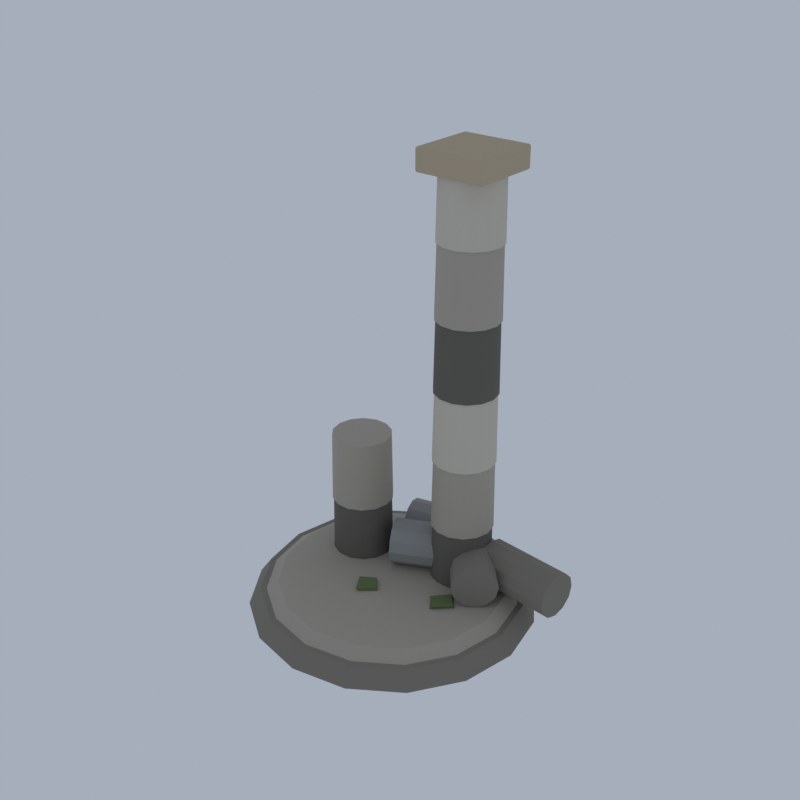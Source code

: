 # Source: LM28_03_ruin_column_set_03.blend  (saved by Blender 5.2.45; exported with 4.5.12 LTS)
import bpy
from mathutils import Matrix  # noqa: F401  (used for matrix-valued properties, if any)

bpy.ops.wm.read_factory_settings(use_empty=True)
scene = bpy.context.scene
scene.name = 'Scene'

# ---- collections
col_collection = bpy.data.collections.new('Collection'); scene.collection.children.link(col_collection)

# ---- materials (node trees are filled in below, after node groups)
mat_vi_fa_s_base_limestone = bpy.data.materials.new('vi_fa_s_base|Limestone')
mat_vi_fa_s_base_limestone.diffuse_color = (0.2349, 0.212, 0.1768, 1.0)
mat_vi_fa_s_mid_limestone = bpy.data.materials.new('vi_fa_s_mid|Limestone')
mat_vi_fa_s_mid_limestone.diffuse_color = (0.4423, 0.3993, 0.3297, 1.0)
mat_vi_fa_s_dk_slate = bpy.data.materials.new('vi_fa_s_dk|Slate')
mat_vi_fa_s_dk_slate.diffuse_color = (0.139, 0.1275, 0.1062, 1.0)
mat_vi_fa_s_hi_limestone = bpy.data.materials.new('vi_fa_s_hi|Limestone')
mat_vi_fa_s_hi_limestone.diffuse_color = (0.6253, 0.5732, 0.4762, 1.0)
mat_vi_fa_s_warm_sandstone = bpy.data.materials.new('vi_fa_s_warm|Sandstone')
mat_vi_fa_s_warm_sandstone.diffuse_color = (0.5234, 0.4205, 0.2845, 1.0)
mat_vi_fa_s_cool_granite = bpy.data.materials.new('vi_fa_s_cool|Granite')
mat_vi_fa_s_cool_granite.diffuse_color = (0.3112, 0.3112, 0.3021, 1.0)
mat_vi_fa_moss_grass = bpy.data.materials.new('vi_fa_moss|Grass')
mat_vi_fa_moss_grass.diffuse_color = (0.139, 0.1905, 0.07383, 1.0)

# ---- material node trees
mat_vi_fa_s_base_limestone.use_nodes = True; mat_vi_fa_s_base_limestone.node_tree.nodes.clear()
_N = mat_vi_fa_s_base_limestone.node_tree.nodes; _L = mat_vi_fa_s_base_limestone.node_tree.links
n0 = _N.new('ShaderNodeBsdfPrincipled'); n0.name = 'Principled BSDF'; n0.location = (-200, 100)
n0.inputs[0].default_value = (0.2349, 0.212, 0.1768, 1.0)
n0.inputs[2].default_value = 0.92
n0.inputs[10].default_value = 0.005
n1 = _N.new('ShaderNodeOutputMaterial'); n1.name = 'Material Output'; n1.location = (200, 100)
_L.new(n0.outputs[0], n1.inputs[0])
n1.is_active_output = True
mat_vi_fa_s_mid_limestone.use_nodes = True; mat_vi_fa_s_mid_limestone.node_tree.nodes.clear()
_N = mat_vi_fa_s_mid_limestone.node_tree.nodes; _L = mat_vi_fa_s_mid_limestone.node_tree.links
n0 = _N.new('ShaderNodeBsdfPrincipled'); n0.name = 'Principled BSDF'; n0.location = (-200, 100)
n0.inputs[0].default_value = (0.4423, 0.3993, 0.3297, 1.0)
n0.inputs[2].default_value = 0.9
n0.inputs[10].default_value = 0.005
n1 = _N.new('ShaderNodeOutputMaterial'); n1.name = 'Material Output'; n1.location = (200, 100)
_L.new(n0.outputs[0], n1.inputs[0])
n1.is_active_output = True
mat_vi_fa_s_dk_slate.use_nodes = True; mat_vi_fa_s_dk_slate.node_tree.nodes.clear()
_N = mat_vi_fa_s_dk_slate.node_tree.nodes; _L = mat_vi_fa_s_dk_slate.node_tree.links
n0 = _N.new('ShaderNodeBsdfPrincipled'); n0.name = 'Principled BSDF'; n0.location = (-200, 100)
n0.inputs[0].default_value = (0.139, 0.1275, 0.1062, 1.0)
n0.inputs[2].default_value = 0.93
n0.inputs[10].default_value = 0.005
n1 = _N.new('ShaderNodeOutputMaterial'); n1.name = 'Material Output'; n1.location = (200, 100)
_L.new(n0.outputs[0], n1.inputs[0])
n1.is_active_output = True
mat_vi_fa_s_hi_limestone.use_nodes = True; mat_vi_fa_s_hi_limestone.node_tree.nodes.clear()
_N = mat_vi_fa_s_hi_limestone.node_tree.nodes; _L = mat_vi_fa_s_hi_limestone.node_tree.links
n0 = _N.new('ShaderNodeBsdfPrincipled'); n0.name = 'Principled BSDF'; n0.location = (-200, 100)
n0.inputs[0].default_value = (0.6253, 0.5732, 0.4762, 1.0)
n0.inputs[2].default_value = 0.88
n0.inputs[10].default_value = 0.005
n1 = _N.new('ShaderNodeOutputMaterial'); n1.name = 'Material Output'; n1.location = (200, 100)
_L.new(n0.outputs[0], n1.inputs[0])
n1.is_active_output = True
mat_vi_fa_s_warm_sandstone.use_nodes = True; mat_vi_fa_s_warm_sandstone.node_tree.nodes.clear()
_N = mat_vi_fa_s_warm_sandstone.node_tree.nodes; _L = mat_vi_fa_s_warm_sandstone.node_tree.links
n0 = _N.new('ShaderNodeBsdfPrincipled'); n0.name = 'Principled BSDF'; n0.location = (-200, 100)
n0.inputs[0].default_value = (0.5234, 0.4205, 0.2845, 1.0)
n0.inputs[2].default_value = 0.9
n0.inputs[10].default_value = 0.005
n1 = _N.new('ShaderNodeOutputMaterial'); n1.name = 'Material Output'; n1.location = (200, 100)
_L.new(n0.outputs[0], n1.inputs[0])
n1.is_active_output = True
mat_vi_fa_s_cool_granite.use_nodes = True; mat_vi_fa_s_cool_granite.node_tree.nodes.clear()
_N = mat_vi_fa_s_cool_granite.node_tree.nodes; _L = mat_vi_fa_s_cool_granite.node_tree.links
n0 = _N.new('ShaderNodeBsdfPrincipled'); n0.name = 'Principled BSDF'; n0.location = (-200, 100)
n0.inputs[0].default_value = (0.3112, 0.3112, 0.3021, 1.0)
n0.inputs[2].default_value = 0.9
n0.inputs[10].default_value = 0.005
n1 = _N.new('ShaderNodeOutputMaterial'); n1.name = 'Material Output'; n1.location = (200, 100)
_L.new(n0.outputs[0], n1.inputs[0])
n1.is_active_output = True
mat_vi_fa_moss_grass.use_nodes = True; mat_vi_fa_moss_grass.node_tree.nodes.clear()
_N = mat_vi_fa_moss_grass.node_tree.nodes; _L = mat_vi_fa_moss_grass.node_tree.links
n0 = _N.new('ShaderNodeBsdfPrincipled'); n0.name = 'Principled BSDF'; n0.location = (-200, 100)
n0.inputs[0].default_value = (0.139, 0.1905, 0.07383, 1.0)
n0.inputs[2].default_value = 1.0
n0.inputs[10].default_value = 0.005
n1 = _N.new('ShaderNodeOutputMaterial'); n1.name = 'Material Output'; n1.location = (200, 100)
_L.new(n0.outputs[0], n1.inputs[0])
n1.is_active_output = True

# ---- world
world_world = bpy.data.worlds.new('World'); scene.world = world_world
world_world.use_nodes = True; world_world.node_tree.nodes.clear()
_N = world_world.node_tree.nodes; _L = world_world.node_tree.links
n0 = _N.new('ShaderNodeOutputWorld'); n0.name = 'World Output'; n0.location = (200, 100)
n1 = _N.new('ShaderNodeBackground'); n1.name = 'Background'; n1.location = (-200, 100)
n1.inputs[0].default_value = (0.42, 0.47, 0.55, 1.0)
n1.inputs[1].default_value = 0.9
_L.new(n1.outputs[0], n0.inputs[0])
n0.is_active_output = True
world_world.color = (0.05088, 0.05088, 0.05088)
world_world.sun_shadow_jitter_overblur = 0.0

# ---- meshes
me_broken_columns = bpy.data.meshes.new('broken_columns')
me_broken_columns.from_pydata([(11.26, 0.0, 0.594), (10.26, 0.0, 1.994), (10.34, 4.592, 0.594), (9.421, 4.21, 1.994), (7.743, 8.485, 0.594), (7.036, 7.778, 1.994), (3.85, 11.09, 0.594), (3.468, 10.16, 1.994), (-0.7419, 12.0, 0.594), (-0.7419, 11.0, 1.994), (-5.334, 11.09, 0.594), (-4.951, 10.16, 1.994), (-9.227, 8.485, 0.594), (-8.52, 7.778, 1.994), (-11.83, 4.592, 0.594), (-10.9, 4.21, 1.994), (-12.74, 1.47e-15, 0.594), (-11.74, 1.347e-15, 1.994), (-11.83, -4.592, 0.594), (-10.9, -4.21, 1.994), (-9.227, -8.485, 0.594), (-8.52, -7.778, 1.994), (-5.334, -11.09, 0.594), (-4.951, -10.16, 1.994), (-0.7419, -12.0, 0.594), (-0.7419, -11.0, 1.994), (3.85, -11.09, 0.594), (3.468, -10.16, 1.994), (7.743, -8.485, 0.594), (7.036, -7.778, 1.994), (10.34, -4.592, 0.594), (9.421, -4.21, 1.994), (6.0, 6.556, 4.594), (12.74, 5.929, 4.594), (5.976, 6.303, 5.544), (12.72, 5.675, 5.544), (5.912, 5.61, 6.239), (12.65, 4.983, 6.239), (5.824, 4.665, 6.494), (12.57, 4.037, 6.494), (5.736, 3.719, 6.239), (12.48, 3.091, 6.239), (5.671, 3.026, 5.544), (12.41, 2.399, 5.544), (5.648, 2.773, 4.594), (12.39, 2.145, 4.594), (5.671, 3.026, 3.644), (12.41, 2.399, 3.644), (5.736, 3.719, 2.949), (12.48, 3.091, 2.949), (5.824, 4.665, 2.694), (12.57, 4.037, 2.694), (5.912, 5.61, 2.949), (12.65, 4.983, 2.949), (5.976, 6.303, 3.644), (12.72, 5.675, 3.644), (5.947, 5.213, 4.594), (8.554, 1.923, 4.594), (5.747, 5.055, 5.544), (8.354, 1.765, 5.544), (5.202, 4.623, 6.239), (7.809, 1.333, 6.239), (4.458, 4.033, 6.494), (7.064, 0.7431, 6.494), (3.713, 3.443, 6.239), (6.32, 0.1532, 6.239), (3.168, 3.011, 5.544), (5.775, -0.2787, 5.544), (2.968, 2.853, 4.594), (5.575, -0.4368, 4.594), (3.168, 3.011, 3.644), (5.775, -0.2787, 3.644), (3.713, 3.443, 2.949), (6.32, 0.1532, 2.949), (4.458, 4.033, 2.694), (7.064, 0.7431, 2.694), (5.202, 4.623, 2.949), (7.809, 1.333, 2.949), (5.747, 5.055, 3.644), (8.354, 1.765, 3.644), (-0.5418, 5.019, 0.3093), (-0.07984, 6.892, 0.1863), (-1.316, 7.142, 0.3146), (-2.458, 5.39, 0.1698), (-0.917, 4.857, 1.208), (-0.2412, 6.592, 0.8791), (-1.587, 7.281, 1.118), (-2.182, 5.497, 1.071), (1.306, -8.595, 0.3236), (2.071, -8.425, 0.03736), (2.047, -7.372, 0.2024), (1.176, -7.239, 0.1717), (1.135, -8.24, 1.099), (2.262, -8.451, 0.9653), (2.348, -7.254, 1.108), (1.09, -7.526, 1.232), (9.758, 0.0, 1.994), (8.758, 0.0, 2.694), (8.959, 4.018, 1.994), (8.035, 3.635, 2.694), (6.683, 7.425, 1.994), (5.976, 6.718, 2.694), (3.276, 9.701, 1.994), (2.894, 8.777, 2.694), (-0.7419, 10.5, 1.994), (-0.7419, 9.5, 2.694), (-4.76, 9.701, 1.994), (-4.377, 8.777, 2.694), (-8.166, 7.425, 1.994), (-7.459, 6.718, 2.694), (-10.44, 4.018, 1.994), (-9.519, 3.635, 2.694), (-11.24, 1.286e-15, 1.994), (-10.24, 1.163e-15, 2.694), (-10.44, -4.018, 1.994), (-9.519, -3.635, 2.694), (-8.166, -7.425, 1.994), (-7.459, -6.718, 2.694), (-4.76, -9.701, 1.994), (-4.377, -8.777, 2.694), (-0.7419, -10.5, 1.994), (-0.7419, -9.5, 2.694), (3.276, -9.701, 1.994), (2.894, -8.777, 2.694), (6.683, -7.425, 1.994), (5.976, -6.718, 2.694), (8.959, -4.018, 1.994), (8.035, -3.635, 2.694), (5.858, 4.0, 7.594), (5.758, 4.0, 13.59), (5.601, 5.128, 7.594), (5.511, 5.085, 13.59), (4.879, 6.033, 7.594), (4.817, 5.955, 13.59), (3.837, 6.535, 7.594), (3.814, 6.437, 13.59), (2.68, 6.535, 7.594), (2.702, 6.437, 13.59), (1.637, 6.033, 7.594), (1.699, 5.955, 13.59), (0.9156, 5.128, 7.594), (1.006, 5.085, 13.59), (0.6581, 4.0, 7.594), (0.7581, 4.0, 13.59), (0.9156, 2.872, 7.594), (1.006, 2.915, 13.59), (1.637, 1.967, 7.594), (1.699, 2.045, 13.59), (2.68, 1.465, 7.594), (2.702, 1.563, 13.59), (3.837, 1.465, 7.594), (3.814, 1.563, 13.59), (4.879, 1.967, 7.594), (4.817, 2.045, 13.59), (5.601, 2.872, 7.594), (5.511, 2.915, 13.59), (5.858, 4.0, 25.59), (5.758, 4.0, 31.59), (5.601, 5.128, 25.59), (5.511, 5.085, 31.59), (4.879, 6.033, 25.59), (4.817, 5.955, 31.59), (3.837, 6.535, 25.59), (3.814, 6.437, 31.59), (2.68, 6.535, 25.59), (2.702, 6.437, 31.59), (1.637, 6.033, 25.59), (1.699, 5.955, 31.59), (0.9156, 5.128, 25.59), (1.006, 5.085, 31.59), (0.6581, 4.0, 25.59), (0.7581, 4.0, 31.59), (0.9156, 2.872, 25.59), (1.006, 2.915, 31.59), (1.637, 1.967, 25.59), (1.699, 2.045, 31.59), (2.68, 1.465, 25.59), (2.702, 1.563, 31.59), (3.837, 1.465, 25.59), (3.814, 1.563, 31.59), (4.879, 1.967, 25.59), (4.817, 2.045, 31.59), (5.601, 2.872, 25.59), (5.511, 2.915, 31.59), (-3.142, 2.0, 7.594), (-3.242, 2.0, 13.59), (-3.399, 3.128, 7.594), (-3.489, 3.085, 13.59), (-4.121, 4.033, 7.594), (-4.183, 3.955, 13.59), (-5.163, 4.535, 7.594), (-5.186, 4.437, 13.59), (-6.32, 4.535, 7.594), (-6.298, 4.437, 13.59), (-7.363, 4.033, 7.594), (-7.301, 3.955, 13.59), (-8.084, 3.128, 7.594), (-7.994, 3.085, 13.59), (-8.342, 2.0, 7.594), (-8.242, 2.0, 13.59), (-8.084, 0.8719, 7.594), (-7.994, 0.9153, 13.59), (-7.363, -0.03276, 7.594), (-7.301, 0.04542, 13.59), (-6.32, -0.5348, 7.594), (-6.298, -0.4373, 13.59), (-5.163, -0.5348, 7.594), (-5.186, -0.4373, 13.59), (-4.121, -0.03276, 7.594), (-4.183, 0.04542, 13.59), (-3.399, 0.8719, 7.594), (-3.489, 0.9153, 13.59), (5.858, 4.0, 1.594), (5.758, 4.0, 7.594), (5.601, 5.128, 1.594), (5.511, 5.085, 7.594), (4.879, 6.033, 1.594), (4.817, 5.955, 7.594), (3.837, 6.535, 1.594), (3.814, 6.437, 7.594), (2.68, 6.535, 1.594), (2.702, 6.437, 7.594), (1.637, 6.033, 1.594), (1.699, 5.955, 7.594), (0.9156, 5.128, 1.594), (1.006, 5.085, 7.594), (0.6581, 4.0, 1.594), (0.7581, 4.0, 7.594), (0.9156, 2.872, 1.594), (1.006, 2.915, 7.594), (1.637, 1.967, 1.594), (1.699, 2.045, 7.594), (2.68, 1.465, 1.594), (2.702, 1.563, 7.594), (3.837, 1.465, 1.594), (3.814, 1.563, 7.594), (4.879, 1.967, 1.594), (4.817, 2.045, 7.594), (5.601, 2.872, 1.594), (5.511, 2.915, 7.594), (5.858, 4.0, 19.59), (5.758, 4.0, 25.59), (5.601, 5.128, 19.59), (5.511, 5.085, 25.59), (4.879, 6.033, 19.59), (4.817, 5.955, 25.59), (3.837, 6.535, 19.59), (3.814, 6.437, 25.59), (2.68, 6.535, 19.59), (2.702, 6.437, 25.59), (1.637, 6.033, 19.59), (1.699, 5.955, 25.59), (0.9156, 5.128, 19.59), (1.006, 5.085, 25.59), (0.6581, 4.0, 19.59), (0.7581, 4.0, 25.59), (0.9156, 2.872, 19.59), (1.006, 2.915, 25.59), (1.637, 1.967, 19.59), (1.699, 2.045, 25.59), (2.68, 1.465, 19.59), (2.702, 1.563, 25.59), (3.837, 1.465, 19.59), (3.814, 1.563, 25.59), (4.879, 1.967, 19.59), (4.817, 2.045, 25.59), (5.601, 2.872, 19.59), (5.511, 2.915, 25.59), (-3.142, 2.0, 1.594), (-3.242, 2.0, 7.594), (-3.399, 3.128, 1.594), (-3.489, 3.085, 7.594), (-4.121, 4.033, 1.594), (-4.183, 3.955, 7.594), (-5.163, 4.535, 1.594), (-5.186, 4.437, 7.594), (-6.32, 4.535, 1.594), (-6.298, 4.437, 7.594), (-7.363, 4.033, 1.594), (-7.301, 3.955, 7.594), (-8.084, 3.128, 1.594), (-7.994, 3.085, 7.594), (-8.342, 2.0, 1.594), (-8.242, 2.0, 7.594), (-8.084, 0.8719, 1.594), (-7.994, 0.9153, 7.594), (-7.363, -0.03276, 1.594), (-7.301, 0.04542, 7.594), (-6.32, -0.5348, 1.594), (-6.298, -0.4373, 7.594), (-5.163, -0.5348, 1.594), (-5.186, -0.4373, 7.594), (-4.121, -0.03276, 1.594), (-4.183, 0.04542, 7.594), (-3.399, 0.8719, 1.594), (-3.489, 0.9153, 7.594), (3.606, 1.081, 0.4051), (4.455, 3.272, 0.312), (2.982, 3.616, 0.2096), (1.83, 1.52, 0.0), (3.377, 1.391, 1.883), (4.411, 3.294, 1.426), (3.039, 3.72, 1.526), (2.145, 1.926, 1.696), (-4.837, 2.579, 0.1921), (-2.845, 2.095, 0.2441), (-2.2, 4.497, 0.2212), (-4.79, 4.526, 0.1083), (-4.651, 2.552, 1.751), (-2.369, 2.198, 1.332), (-2.529, 4.652, 1.304), (-4.853, 4.741, 1.604), (3.712, 8.092, 0.2556), (5.157, 8.059, 0.05118), (5.207, 9.328, 0.122), (3.86, 9.432, 0.1738), (3.97, 8.172, 0.9521), (5.261, 8.054, 0.9646), (5.04, 9.534, 0.8587), (3.582, 9.28, 1.078), (5.858, 4.0, 13.59), (5.758, 4.0, 19.59), (5.601, 5.128, 13.59), (5.511, 5.085, 19.59), (4.879, 6.033, 13.59), (4.817, 5.955, 19.59), (3.837, 6.535, 13.59), (3.814, 6.437, 19.59), (2.68, 6.535, 13.59), (2.702, 6.437, 19.59), (1.637, 6.033, 13.59), (1.699, 5.955, 19.59), (0.9156, 5.128, 13.59), (1.006, 5.085, 19.59), (0.6581, 4.0, 13.59), (0.7581, 4.0, 19.59), (0.9156, 2.872, 13.59), (1.006, 2.915, 19.59), (1.637, 1.967, 13.59), (1.699, 2.045, 19.59), (2.68, 1.465, 13.59), (2.702, 1.563, 19.59), (3.837, 1.465, 13.59), (3.814, 1.563, 19.59), (4.879, 1.967, 13.59), (4.817, 2.045, 19.59), (5.601, 2.872, 13.59), (5.511, 2.915, 19.59), (5.858, 4.0, 31.59), (5.758, 4.0, 37.59), (5.601, 5.128, 31.59), (5.511, 5.085, 37.59), (4.879, 6.033, 31.59), (4.817, 5.955, 37.59), (3.837, 6.535, 31.59), (3.814, 6.437, 37.59), (2.68, 6.535, 31.59), (2.702, 6.437, 37.59), (1.637, 6.033, 31.59), (1.699, 5.955, 37.59), (0.9156, 5.128, 31.59), (1.006, 5.085, 37.59), (0.6581, 4.0, 31.59), (0.7581, 4.0, 37.59), (0.9156, 2.872, 31.59), (1.006, 2.915, 37.59), (1.637, 1.967, 31.59), (1.699, 2.045, 37.59), (2.68, 1.465, 31.59), (2.702, 1.563, 37.59), (3.837, 1.465, 31.59), (3.814, 1.563, 37.59), (4.879, 1.967, 31.59), (4.817, 2.045, 37.59), (5.601, 2.872, 31.59), (5.511, 2.915, 37.59), (0.4781, 1.22, 36.69), (0.4781, 1.1, 36.81), (0.3581, 1.22, 36.81), (0.4781, 1.1, 38.37), (0.4781, 1.22, 38.49), (0.3581, 1.22, 38.37), (0.4781, 6.78, 36.69), (0.3581, 6.78, 36.81), (0.4781, 6.9, 36.81), (0.4781, 6.78, 38.49), (0.4781, 6.9, 38.37), (0.3581, 6.78, 38.37), (6.038, 1.22, 36.69), (6.158, 1.22, 36.81), (6.038, 1.1, 36.81), (6.038, 1.22, 38.49), (6.038, 1.1, 38.37), (6.158, 1.22, 38.37), (6.038, 6.78, 36.69), (6.038, 6.9, 36.81), (6.158, 6.78, 36.81), (6.038, 6.78, 38.49), (6.158, 6.78, 38.37), (6.038, 6.9, 38.37), (-3.454, 7.087, 4.594), (2.476, 8.633, 4.594), (-3.389, 6.84, 5.544), (2.54, 8.387, 5.544), (-3.214, 6.168, 6.239), (2.716, 7.714, 6.239), (-2.974, 5.248, 6.494), (2.955, 6.795, 6.494), (-2.734, 4.329, 6.239), (3.195, 5.876, 6.239), (-2.559, 3.656, 5.544), (3.371, 5.203, 5.544), (-2.494, 3.41, 4.594), (3.435, 4.956, 4.594), (-2.559, 3.656, 3.644), (3.371, 5.203, 3.644), (-2.734, 4.329, 2.949), (3.195, 5.876, 2.949), (-2.974, 5.248, 2.694), (2.955, 6.795, 2.694), (-3.214, 6.168, 2.949), (2.716, 7.714, 2.949), (-3.389, 6.84, 3.644), (2.54, 8.387, 3.644), (-2.979, 3.531, 4.594), (3.166, 6.571, 4.594), (-2.866, 3.303, 5.544), (3.279, 6.343, 5.544), (-2.558, 2.679, 6.239), (3.587, 5.719, 6.239), (-2.137, 1.828, 6.494), (4.009, 4.868, 6.494), (-1.716, 0.9764, 6.239), (4.43, 4.016, 6.239), (-1.407, 0.3531, 5.544), (4.738, 3.393, 5.544), (-1.294, 0.1249, 4.594), (4.851, 3.165, 4.594), (-1.407, 0.3531, 3.644), (4.738, 3.393, 3.644), (-1.716, 0.9764, 2.949), (4.43, 4.016, 2.949), (-2.137, 1.828, 2.694), (4.009, 4.868, 2.694), (-2.558, 2.679, 2.949), (3.587, 5.719, 2.949), (-2.866, 3.303, 3.644), (3.279, 6.343, 3.644), (5.212, 5.997, 0.2028), (5.725, 7.59, 0.2453), (4.613, 8.395, 0.2687), (3.809, 6.902, 0.1331), (4.891, 6.298, 1.226), (5.628, 7.98, 1.127), (4.644, 8.181, 1.339), (3.555, 7.159, 1.314), (-1.398, -3.5, 2.642), (-0.2638, -2.558, 2.68), (-1.305, -1.432, 2.66), (-2.228, -2.412, 2.646), (-1.562, -3.722, 3.01), (-0.3353, -2.478, 2.974), (-1.256, -1.461, 2.955), (-2.423, -2.282, 3.005), (4.413, -1.696, 2.666), (5.942, -0.3218, 2.642), (5.03, 0.7654, 2.64), (3.56, -0.4001, 2.709), (4.764, -1.624, 3.023), (5.862, -0.4973, 2.97), (4.87, 0.6746, 2.986), (3.666, -0.6784, 3.015)], [], [(30, 28, 26, 24, 22, 20, 18, 16, 14, 12, 10, 8, 6, 4, 2, 0), (1, 3, 5, 7, 9, 11, 13, 15, 17, 19, 21, 23, 25, 27, 29, 31), (0, 2, 3, 1), (2, 4, 5, 3), (4, 6, 7, 5), (6, 8, 9, 7), (8, 10, 11, 9), (10, 12, 13, 11), (12, 14, 15, 13), (14, 16, 17, 15), (16, 18, 19, 17), (18, 20, 21, 19), (20, 22, 23, 21), (22, 24, 25, 23), (24, 26, 27, 25), (26, 28, 29, 27), (28, 30, 31, 29), (30, 0, 1, 31), (54, 52, 50, 48, 46, 44, 42, 40, 38, 36, 34, 32), (33, 35, 37, 39, 41, 43, 45, 47, 49, 51, 53, 55), (32, 34, 35, 33), (34, 36, 37, 35), (36, 38, 39, 37), (38, 40, 41, 39), (40, 42, 43, 41), (42, 44, 45, 43), (44, 46, 47, 45), (46, 48, 49, 47), (48, 50, 51, 49), (50, 52, 53, 51), (52, 54, 55, 53), (54, 32, 33, 55), (78, 76, 74, 72, 70, 68, 66, 64, 62, 60, 58, 56), (57, 59, 61, 63, 65, 67, 69, 71, 73, 75, 77, 79), (56, 58, 59, 57), (58, 60, 61, 59), (60, 62, 63, 61), (62, 64, 65, 63), (64, 66, 67, 65), (66, 68, 69, 67), (68, 70, 71, 69), (70, 72, 73, 71), (72, 74, 75, 73), (74, 76, 77, 75), (76, 78, 79, 77), (78, 56, 57, 79), (80, 83, 82, 81), (84, 85, 86, 87), (80, 81, 85, 84), (81, 82, 86, 85), (82, 83, 87, 86), (83, 80, 84, 87), (88, 91, 90, 89), (92, 93, 94, 95), (88, 89, 93, 92), (89, 90, 94, 93), (90, 91, 95, 94), (91, 88, 92, 95), (126, 124, 122, 120, 118, 116, 114, 112, 110, 108, 106, 104, 102, 100, 98, 96), (97, 99, 101, 103, 105, 107, 109, 111, 113, 115, 117, 119, 121, 123, 125, 127), (96, 98, 99, 97), (98, 100, 101, 99), (100, 102, 103, 101), (102, 104, 105, 103), (104, 106, 107, 105), (106, 108, 109, 107), (108, 110, 111, 109), (110, 112, 113, 111), (112, 114, 115, 113), (114, 116, 117, 115), (116, 118, 119, 117), (118, 120, 121, 119), (120, 122, 123, 121), (122, 124, 125, 123), (124, 126, 127, 125), (126, 96, 97, 127), (154, 152, 150, 148, 146, 144, 142, 140, 138, 136, 134, 132, 130, 128), (129, 131, 133, 135, 137, 139, 141, 143, 145, 147, 149, 151, 153, 155), (128, 130, 131, 129), (130, 132, 133, 131), (132, 134, 135, 133), (134, 136, 137, 135), (136, 138, 139, 137), (138, 140, 141, 139), (140, 142, 143, 141), (142, 144, 145, 143), (144, 146, 147, 145), (146, 148, 149, 147), (148, 150, 151, 149), (150, 152, 153, 151), (152, 154, 155, 153), (154, 128, 129, 155), (182, 180, 178, 176, 174, 172, 170, 168, 166, 164, 162, 160, 158, 156), (157, 159, 161, 163, 165, 167, 169, 171, 173, 175, 177, 179, 181, 183), (156, 158, 159, 157), (158, 160, 161, 159), (160, 162, 163, 161), (162, 164, 165, 163), (164, 166, 167, 165), (166, 168, 169, 167), (168, 170, 171, 169), (170, 172, 173, 171), (172, 174, 175, 173), (174, 176, 177, 175), (176, 178, 179, 177), (178, 180, 181, 179), (180, 182, 183, 181), (182, 156, 157, 183), (210, 208, 206, 204, 202, 200, 198, 196, 194, 192, 190, 188, 186, 184), (185, 187, 189, 191, 193, 195, 197, 199, 201, 203, 205, 207, 209, 211), (184, 186, 187, 185), (186, 188, 189, 187), (188, 190, 191, 189), (190, 192, 193, 191), (192, 194, 195, 193), (194, 196, 197, 195), (196, 198, 199, 197), (198, 200, 201, 199), (200, 202, 203, 201), (202, 204, 205, 203), (204, 206, 207, 205), (206, 208, 209, 207), (208, 210, 211, 209), (210, 184, 185, 211), (238, 236, 234, 232, 230, 228, 226, 224, 222, 220, 218, 216, 214, 212), (213, 215, 217, 219, 221, 223, 225, 227, 229, 231, 233, 235, 237, 239), (212, 214, 215, 213), (214, 216, 217, 215), (216, 218, 219, 217), (218, 220, 221, 219), (220, 222, 223, 221), (222, 224, 225, 223), (224, 226, 227, 225), (226, 228, 229, 227), (228, 230, 231, 229), (230, 232, 233, 231), (232, 234, 235, 233), (234, 236, 237, 235), (236, 238, 239, 237), (238, 212, 213, 239), (266, 264, 262, 260, 258, 256, 254, 252, 250, 248, 246, 244, 242, 240), (241, 243, 245, 247, 249, 251, 253, 255, 257, 259, 261, 263, 265, 267), (240, 242, 243, 241), (242, 244, 245, 243), (244, 246, 247, 245), (246, 248, 249, 247), (248, 250, 251, 249), (250, 252, 253, 251), (252, 254, 255, 253), (254, 256, 257, 255), (256, 258, 259, 257), (258, 260, 261, 259), (260, 262, 263, 261), (262, 264, 265, 263), (264, 266, 267, 265), (266, 240, 241, 267), (294, 292, 290, 288, 286, 284, 282, 280, 278, 276, 274, 272, 270, 268), (269, 271, 273, 275, 277, 279, 281, 283, 285, 287, 289, 291, 293, 295), (268, 270, 271, 269), (270, 272, 273, 271), (272, 274, 275, 273), (274, 276, 277, 275), (276, 278, 279, 277), (278, 280, 281, 279), (280, 282, 283, 281), (282, 284, 285, 283), (284, 286, 287, 285), (286, 288, 289, 287), (288, 290, 291, 289), (290, 292, 293, 291), (292, 294, 295, 293), (294, 268, 269, 295), (296, 299, 298, 297), (300, 301, 302, 303), (296, 297, 301, 300), (297, 298, 302, 301), (298, 299, 303, 302), (299, 296, 300, 303), (304, 307, 306, 305), (308, 309, 310, 311), (304, 305, 309, 308), (305, 306, 310, 309), (306, 307, 311, 310), (307, 304, 308, 311), (312, 315, 314, 313), (316, 317, 318, 319), (312, 313, 317, 316), (313, 314, 318, 317), (314, 315, 319, 318), (315, 312, 316, 319), (346, 344, 342, 340, 338, 336, 334, 332, 330, 328, 326, 324, 322, 320), (321, 323, 325, 327, 329, 331, 333, 335, 337, 339, 341, 343, 345, 347), (320, 322, 323, 321), (322, 324, 325, 323), (324, 326, 327, 325), (326, 328, 329, 327), (328, 330, 331, 329), (330, 332, 333, 331), (332, 334, 335, 333), (334, 336, 337, 335), (336, 338, 339, 337), (338, 340, 341, 339), (340, 342, 343, 341), (342, 344, 345, 343), (344, 346, 347, 345), (346, 320, 321, 347), (374, 372, 370, 368, 366, 364, 362, 360, 358, 356, 354, 352, 350, 348), (349, 351, 353, 355, 357, 359, 361, 363, 365, 367, 369, 371, 373, 375), (348, 350, 351, 349), (350, 352, 353, 351), (352, 354, 355, 353), (354, 356, 357, 355), (356, 358, 359, 357), (358, 360, 361, 359), (360, 362, 363, 361), (362, 364, 365, 363), (364, 366, 367, 365), (366, 368, 369, 367), (368, 370, 371, 369), (370, 372, 373, 371), (372, 374, 375, 373), (374, 348, 349, 375), (376, 377, 378), (379, 380, 381), (382, 383, 384), (385, 386, 387), (388, 389, 390), (391, 392, 393), (394, 395, 396), (397, 398, 399), (382, 376, 378, 383), (377, 379, 381, 378), (380, 385, 387, 381), (386, 384, 383, 387), (394, 382, 384, 395), (385, 397, 399, 386), (398, 396, 395, 399), (388, 394, 396, 389), (397, 391, 393, 398), (392, 390, 389, 393), (376, 388, 390, 377), (391, 380, 379, 392), (382, 394, 388, 376), (378, 381, 387, 383), (390, 392, 379, 377), (397, 385, 380, 391), (384, 386, 399, 395), (396, 398, 393, 389), (422, 420, 418, 416, 414, 412, 410, 408, 406, 404, 402, 400), (401, 403, 405, 407, 409, 411, 413, 415, 417, 419, 421, 423), (400, 402, 403, 401), (402, 404, 405, 403), (404, 406, 407, 405), (406, 408, 409, 407), (408, 410, 411, 409), (410, 412, 413, 411), (412, 414, 415, 413), (414, 416, 417, 415), (416, 418, 419, 417), (418, 420, 421, 419), (420, 422, 423, 421), (422, 400, 401, 423), (446, 444, 442, 440, 438, 436, 434, 432, 430, 428, 426, 424), (425, 427, 429, 431, 433, 435, 437, 439, 441, 443, 445, 447), (424, 426, 427, 425), (426, 428, 429, 427), (428, 430, 431, 429), (430, 432, 433, 431), (432, 434, 435, 433), (434, 436, 437, 435), (436, 438, 439, 437), (438, 440, 441, 439), (440, 442, 443, 441), (442, 444, 445, 443), (444, 446, 447, 445), (446, 424, 425, 447), (448, 451, 450, 449), (452, 453, 454, 455), (448, 449, 453, 452), (449, 450, 454, 453), (450, 451, 455, 454), (451, 448, 452, 455), (456, 459, 458, 457), (460, 461, 462, 463), (456, 457, 461, 460), (457, 458, 462, 461), (458, 459, 463, 462), (459, 456, 460, 463), (464, 467, 466, 465), (468, 469, 470, 471), (464, 465, 469, 468), (465, 466, 470, 469), (466, 467, 471, 470), (467, 464, 468, 471)])
me_broken_columns.polygons.foreach_set('use_smooth', [True] * 294)
me_broken_columns.polygons.foreach_set('material_index', [0, 0, 0, 0, 0, 0, 0, 0, 0, 0, 0, 0, 0, 0, 0, 0, 0, 0, 0, 0, 0, 0, 0, 0, 0, 0, 0, 0, 0, 0, 0, 0, 0, 0, 0, 0, 0, 0, 0, 0, 0, 0, 0, 0, 0, 0, 0, 0, 0, 0, 0, 0, 0, 0, 0, 0, 0, 0, 1, 1, 1, 1, 1, 1, 1, 1, 1, 1, 1, 1, 1, 1, 1, 1, 1, 1, 1, 1, 1, 1, 1, 1, 1, 1, 1, 1, 1, 1, 1, 1, 1, 1, 1, 1, 1, 1, 1, 1, 1, 1, 1, 1, 1, 1, 1, 1, 1, 1, 1, 1, 1, 1, 1, 1, 1, 1, 1, 1, 1, 1, 1, 1, 1, 1, 2, 2, 2, 2, 2, 2, 2, 2, 2, 2, 2, 2, 2, 2, 2, 2, 2, 2, 2, 2, 2, 2, 2, 2, 2, 2, 2, 2, 2, 2, 2, 2, 2, 2, 2, 2, 2, 2, 2, 2, 2, 2, 2, 2, 2, 2, 2, 2, 2, 2, 2, 2, 2, 2, 2, 2, 2, 2, 2, 2, 2, 2, 2, 2, 2, 2, 3, 3, 3, 3, 3, 3, 3, 3, 3, 3, 3, 3, 3, 3, 3, 3, 3, 3, 3, 3, 3, 3, 3, 3, 3, 3, 3, 3, 3, 3, 3, 3, 4, 4, 4, 4, 4, 4, 4, 4, 4, 4, 4, 4, 4, 4, 4, 4, 4, 4, 4, 4, 4, 4, 4, 4, 4, 4, 5, 5, 5, 5, 5, 5, 5, 5, 5, 5, 5, 5, 5, 5, 5, 5, 5, 5, 5, 5, 5, 5, 5, 5, 5, 5, 5, 5, 5, 5, 5, 5, 5, 5, 6, 6, 6, 6, 6, 6, 6, 6, 6, 6, 6, 6])
_k = set([(0, 2), (0, 30), (1, 3), (1, 31), (2, 4), (3, 5), (4, 6), (5, 7), (6, 8), (7, 9), (8, 10), (9, 11), (10, 12), (11, 13), (12, 14), (13, 15), (14, 16), (15, 17), (16, 18), (17, 19), (18, 20), (19, 21), (20, 22), (21, 23), (22, 24), (23, 25), (24, 26), (25, 27), (26, 28), (27, 29), (28, 30), (29, 31), (32, 33), (32, 34), (32, 54), (33, 35), (33, 55), (34, 35), (34, 36), (35, 37), (36, 37), (36, 38), (37, 39), (38, 39), (38, 40), (39, 41), (40, 41), (40, 42), (41, 43), (42, 43), (42, 44), (43, 45), (44, 45), (44, 46), (45, 47), (46, 47), (46, 48), (47, 49), (48, 49), (48, 50), (49, 51), (50, 51), (50, 52), (51, 53), (52, 53), (52, 54), (53, 55), (54, 55), (56, 57), (56, 58), (56, 78), (57, 59), (57, 79), (58, 59), (58, 60), (59, 61), (60, 61), (60, 62), (61, 63), (62, 63), (62, 64), (63, 65), (64, 65), (64, 66), (65, 67), (66, 67), (66, 68), (67, 69), (68, 69), (68, 70), (69, 71), (70, 71), (70, 72), (71, 73), (72, 73), (72, 74), (73, 75), (74, 75), (74, 76), (75, 77), (76, 77), (76, 78), (77, 79), (78, 79), (80, 81), (80, 83), (80, 84), (81, 82), (81, 85), (82, 83), (82, 86), (83, 87), (84, 85), (84, 87), (85, 86), (86, 87), (88, 89), (88, 91), (88, 92), (89, 90), (89, 93), (90, 91), (90, 94), (91, 95), (92, 93), (92, 95), (93, 94), (94, 95), (96, 98), (96, 126), (97, 99), (97, 127), (98, 100), (99, 101), (100, 102), (101, 103), (102, 104), (103, 105), (104, 106), (105, 107), (106, 108), (107, 109), (108, 110), (109, 111), (110, 112), (111, 113), (112, 114), (113, 115), (114, 116), (115, 117), (116, 118), (117, 119), (118, 120), (119, 121), (120, 122), (121, 123), (122, 124), (123, 125), (124, 126), (125, 127), (128, 130), (128, 154), (129, 131), (129, 155), (130, 132), (131, 133), (132, 134), (133, 135), (134, 136), (135, 137), (136, 138), (137, 139), (138, 140), (139, 141), (140, 142), (141, 143), (142, 144), (143, 145), (144, 146), (145, 147), (146, 148), (147, 149), (148, 150), (149, 151), (150, 152), (151, 153), (152, 154), (153, 155), (156, 158), (156, 182), (157, 159), (157, 183), (158, 160), (159, 161), (160, 162), (161, 163), (162, 164), (163, 165), (164, 166), (165, 167), (166, 168), (167, 169), (168, 170), (169, 171), (170, 172), (171, 173), (172, 174), (173, 175), (174, 176), (175, 177), (176, 178), (177, 179), (178, 180), (179, 181), (180, 182), (181, 183), (184, 186), (184, 210), (185, 187), (185, 211), (186, 188), (187, 189), (188, 190), (189, 191), (190, 192), (191, 193), (192, 194), (193, 195), (194, 196), (195, 197), (196, 198), (197, 199), (198, 200), (199, 201), (200, 202), (201, 203), (202, 204), (203, 205), (204, 206), (205, 207), (206, 208), (207, 209), (208, 210), (209, 211), (212, 214), (212, 238), (213, 215), (213, 239), (214, 216), (215, 217), (216, 218), (217, 219), (218, 220), (219, 221), (220, 222), (221, 223), (222, 224), (223, 225), (224, 226), (225, 227), (226, 228), (227, 229), (228, 230), (229, 231), (230, 232), (231, 233), (232, 234), (233, 235), (234, 236), (235, 237), (236, 238), (237, 239), (240, 242), (240, 266), (241, 243), (241, 267), (242, 244), (243, 245), (244, 246), (245, 247), (246, 248), (247, 249), (248, 250), (249, 251), (250, 252), (251, 253), (252, 254), (253, 255), (254, 256), (255, 257), (256, 258), (257, 259), (258, 260), (259, 261), (260, 262), (261, 263), (262, 264), (263, 265), (264, 266), (265, 267), (268, 270), (268, 294), (269, 271), (269, 295), (270, 272), (271, 273), (272, 274), (273, 275), (274, 276), (275, 277), (276, 278), (277, 279), (278, 280), (279, 281), (280, 282), (281, 283), (282, 284), (283, 285), (284, 286), (285, 287), (286, 288), (287, 289), (288, 290), (289, 291), (290, 292), (291, 293), (292, 294), (293, 295), (296, 297), (296, 299), (296, 300), (297, 298), (297, 301), (298, 299), (298, 302), (299, 303), (300, 301), (300, 303), (301, 302), (302, 303), (304, 305), (304, 307), (304, 308), (305, 306), (305, 309), (306, 307), (306, 310), (307, 311), (308, 309), (308, 311), (309, 310), (310, 311), (312, 313), (312, 315), (312, 316), (313, 314), (313, 317), (314, 315), (314, 318), (315, 319), (316, 317), (316, 319), (317, 318), (318, 319), (320, 322), (320, 346), (321, 323), (321, 347), (322, 324), (323, 325), (324, 326), (325, 327), (326, 328), (327, 329), (328, 330), (329, 331), (330, 332), (331, 333), (332, 334), (333, 335), (334, 336), (335, 337), (336, 338), (337, 339), (338, 340), (339, 341), (340, 342), (341, 343), (342, 344), (343, 345), (344, 346), (345, 347), (348, 350), (348, 374), (349, 351), (349, 375), (350, 352), (351, 353), (352, 354), (353, 355), (354, 356), (355, 357), (356, 358), (357, 359), (358, 360), (359, 361), (360, 362), (361, 363), (362, 364), (363, 365), (364, 366), (365, 367), (366, 368), (367, 369), (368, 370), (369, 371), (370, 372), (371, 373), (372, 374), (373, 375), (376, 377), (376, 378), (376, 382), (376, 388), (377, 378), (377, 379), (377, 390), (378, 381), (378, 383), (379, 380), (379, 381), (379, 392), (380, 381), (380, 385), (380, 391), (381, 387), (382, 383), (382, 384), (382, 394), (383, 384), (383, 387), (384, 386), (384, 395), (385, 386), (385, 387), (385, 397), (386, 387), (386, 399), (388, 389), (388, 390), (388, 394), (389, 390), (389, 393), (389, 396), (390, 392), (391, 392), (391, 393), (391, 397), (392, 393), (393, 398), (394, 395), (394, 396), (395, 396), (395, 399), (396, 398), (397, 398), (397, 399), (398, 399), (400, 401), (400, 402), (400, 422), (401, 403), (401, 423), (402, 403), (402, 404), (403, 405), (404, 405), (404, 406), (405, 407), (406, 407), (406, 408), (407, 409), (408, 409), (408, 410), (409, 411), (410, 411), (410, 412), (411, 413), (412, 413), (412, 414), (413, 415), (414, 415), (414, 416), (415, 417), (416, 417), (416, 418), (417, 419), (418, 419), (418, 420), (419, 421), (420, 421), (420, 422), (421, 423), (422, 423), (424, 425), (424, 426), (424, 446), (425, 427), (425, 447), (426, 427), (426, 428), (427, 429), (428, 429), (428, 430), (429, 431), (430, 431), (430, 432), (431, 433), (432, 433), (432, 434), (433, 435), (434, 435), (434, 436), (435, 437), (436, 437), (436, 438), (437, 439), (438, 439), (438, 440), (439, 441), (440, 441), (440, 442), (441, 443), (442, 443), (442, 444), (443, 445), (444, 445), (444, 446), (445, 447), (446, 447), (448, 449), (448, 451), (448, 452), (449, 450), (449, 453), (450, 451), (450, 454), (451, 455), (452, 453), (452, 455), (453, 454), (454, 455), (456, 457), (456, 459), (456, 460), (457, 458), (457, 461), (458, 459), (458, 462), (459, 463), (460, 461), (460, 463), (461, 462), (462, 463), (464, 465), (464, 467), (464, 468), (465, 466), (465, 469), (466, 467), (466, 470), (467, 471), (468, 469), (468, 471), (469, 470), (470, 471)])
me_broken_columns.attributes.new('sharp_edge', 'BOOLEAN', 'EDGE').data.foreach_set('value', [ (min(e.vertices), max(e.vertices)) in _k for e in me_broken_columns.edges])
me_broken_columns.materials.append(mat_vi_fa_s_base_limestone)
me_broken_columns.materials.append(mat_vi_fa_s_mid_limestone)
me_broken_columns.materials.append(mat_vi_fa_s_dk_slate)
me_broken_columns.materials.append(mat_vi_fa_s_hi_limestone)
me_broken_columns.materials.append(mat_vi_fa_s_warm_sandstone)
me_broken_columns.materials.append(mat_vi_fa_s_cool_granite)
me_broken_columns.materials.append(mat_vi_fa_moss_grass)
me_broken_columns.update()

# ---- objects
ob_broken_columns = bpy.data.objects.new('broken_columns', me_broken_columns)

# ---- transforms, parenting, visibility, modifiers, constraints
ob_broken_columns.location = (0.0, 0.0, 0.0)

# ---- collection membership
scene.collection.objects.link(ob_broken_columns)

# ---- scene / render settings (as saved in the file)
scene.frame_start = 1; scene.frame_end = 250; scene.frame_set(1)
scene.render.engine = 'CYCLES'
scene.render.resolution_x = 420
scene.render.resolution_y = 420
scene.render.bake_bias = 0.0
scene.render.bake_samples = 0
scene.render.compositor_device = 'GPU'
scene.cycles.samples = 24
scene.cycles.adaptive_threshold = 0.05
scene.cycles.max_bounces = 4
scene.cycles.diffuse_bounces = 2
scene.cycles.glossy_bounces = 2
scene.cycles.transmission_bounces = 2
scene.cycles.transparent_max_bounces = 4
scene.eevee.taa_render_samples = 48
scene.eevee.use_volume_custom_range = False
scene.eevee.fast_gi_thickness_near = 0.1
scene.eevee.fast_gi_thickness_far = 0.0
scene.eevee.ray_tracing_options.screen_trace_thickness = 0.1
scene.view_settings.view_transform = 'Standard'
bpy.context.view_layer.update()

# ---- added for rendering (the .blend has no active camera): camera
cam_auto = bpy.data.cameras.new('AutoCamera')
cam_auto.lens = 50.0
cam_auto.sensor_width = 36.0
cam_auto.clip_end = 1000.0
ob_auto_camera = bpy.data.objects.new('AutoCamera', cam_auto)
scene.collection.objects.link(ob_auto_camera)
ob_auto_camera.location = (48.1403, -57.7683, 57.7592)
ob_auto_camera.rotation_euler = (1.09748, -7.21219e-08, 0.694738)
scene.camera = ob_auto_camera
bpy.context.view_layer.update()
